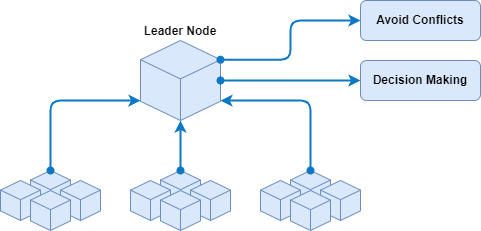

The diagram above was exported from draw.io. Its source (the exported page's mxGraphModel, read from the mxfile embedded in the PNG):
<mxGraphModel dx="984" dy="1311" grid="1" gridSize="10" guides="1" tooltips="1" connect="1" arrows="1" fold="1" page="1" pageScale="1" pageWidth="1169" pageHeight="827" math="0" shadow="0">
  <root>
    <mxCell id="0" />
    <mxCell id="1" parent="0" />
    <mxCell id="15" value="" style="group" parent="1" vertex="1" connectable="0">
      <mxGeometry x="170" y="210" width="100" height="60" as="geometry" />
    </mxCell>
    <mxCell id="12" value="" style="html=1;whiteSpace=wrap;shape=isoCube2;backgroundOutline=1;isoAngle=15;fillColor=#dae8fc;strokeColor=#6c8ebf;" parent="15" vertex="1">
      <mxGeometry x="30" width="40" height="40" as="geometry" />
    </mxCell>
    <mxCell id="11" value="" style="html=1;whiteSpace=wrap;shape=isoCube2;backgroundOutline=1;isoAngle=15;fillColor=#dae8fc;strokeColor=#6c8ebf;" parent="15" vertex="1">
      <mxGeometry y="10" width="40" height="40" as="geometry" />
    </mxCell>
    <mxCell id="13" value="" style="html=1;whiteSpace=wrap;shape=isoCube2;backgroundOutline=1;isoAngle=15;fillColor=#dae8fc;strokeColor=#6c8ebf;" parent="15" vertex="1">
      <mxGeometry x="60" y="10" width="40" height="40" as="geometry" />
    </mxCell>
    <mxCell id="14" value="" style="html=1;whiteSpace=wrap;shape=isoCube2;backgroundOutline=1;isoAngle=15;fillColor=#dae8fc;strokeColor=#6c8ebf;" parent="15" vertex="1">
      <mxGeometry x="30" y="20" width="40" height="40" as="geometry" />
    </mxCell>
    <mxCell id="16" value="" style="group" parent="1" vertex="1" connectable="0">
      <mxGeometry x="40" y="210" width="100" height="60" as="geometry" />
    </mxCell>
    <mxCell id="17" value="" style="html=1;whiteSpace=wrap;shape=isoCube2;backgroundOutline=1;isoAngle=15;fillColor=#dae8fc;strokeColor=#6c8ebf;" parent="16" vertex="1">
      <mxGeometry x="30" width="40" height="40" as="geometry" />
    </mxCell>
    <mxCell id="18" value="" style="html=1;whiteSpace=wrap;shape=isoCube2;backgroundOutline=1;isoAngle=15;fillColor=#dae8fc;strokeColor=#6c8ebf;" parent="16" vertex="1">
      <mxGeometry y="10" width="40" height="40" as="geometry" />
    </mxCell>
    <mxCell id="19" value="" style="html=1;whiteSpace=wrap;shape=isoCube2;backgroundOutline=1;isoAngle=15;fillColor=#dae8fc;strokeColor=#6c8ebf;" parent="16" vertex="1">
      <mxGeometry x="60" y="10" width="40" height="40" as="geometry" />
    </mxCell>
    <mxCell id="20" value="" style="html=1;whiteSpace=wrap;shape=isoCube2;backgroundOutline=1;isoAngle=15;fillColor=#dae8fc;strokeColor=#6c8ebf;" parent="16" vertex="1">
      <mxGeometry x="30" y="20" width="40" height="40" as="geometry" />
    </mxCell>
    <mxCell id="21" value="" style="group" parent="1" vertex="1" connectable="0">
      <mxGeometry x="300" y="210" width="100" height="60" as="geometry" />
    </mxCell>
    <mxCell id="22" value="" style="html=1;whiteSpace=wrap;shape=isoCube2;backgroundOutline=1;isoAngle=15;fillColor=#dae8fc;strokeColor=#6c8ebf;" parent="21" vertex="1">
      <mxGeometry x="30" width="40" height="40" as="geometry" />
    </mxCell>
    <mxCell id="23" value="" style="html=1;whiteSpace=wrap;shape=isoCube2;backgroundOutline=1;isoAngle=15;fillColor=#dae8fc;strokeColor=#6c8ebf;" parent="21" vertex="1">
      <mxGeometry y="10" width="40" height="40" as="geometry" />
    </mxCell>
    <mxCell id="24" value="" style="html=1;whiteSpace=wrap;shape=isoCube2;backgroundOutline=1;isoAngle=15;fillColor=#dae8fc;strokeColor=#6c8ebf;" parent="21" vertex="1">
      <mxGeometry x="60" y="10" width="40" height="40" as="geometry" />
    </mxCell>
    <mxCell id="25" value="" style="html=1;whiteSpace=wrap;shape=isoCube2;backgroundOutline=1;isoAngle=15;fillColor=#dae8fc;strokeColor=#6c8ebf;" parent="21" vertex="1">
      <mxGeometry x="30" y="20" width="40" height="40" as="geometry" />
    </mxCell>
    <mxCell id="26" value="Leader Node" style="html=1;whiteSpace=wrap;shape=isoCube2;backgroundOutline=1;isoAngle=15;fillColor=#dae8fc;strokeColor=#6c8ebf;fontStyle=1;labelPosition=center;verticalLabelPosition=top;align=center;verticalAlign=bottom;" parent="1" vertex="1">
      <mxGeometry x="180" y="80" width="80" height="80" as="geometry" />
    </mxCell>
    <mxCell id="28" style="edgeStyle=orthogonalEdgeStyle;html=1;entryX=0;entryY=0;entryDx=0;entryDy=60.79369927359072;entryPerimeter=0;strokeColor=#0E78C5;startArrow=oval;startFill=1;strokeWidth=2;" parent="1" source="17" target="26" edge="1">
      <mxGeometry relative="1" as="geometry">
        <Array as="points">
          <mxPoint x="90" y="140" />
          <mxPoint x="180" y="140" />
        </Array>
      </mxGeometry>
    </mxCell>
    <mxCell id="29" style="edgeStyle=orthogonalEdgeStyle;html=1;entryX=0;entryY=0;entryDx=80;entryDy=60.79369927359072;entryPerimeter=0;strokeColor=#0E78C5;startArrow=oval;startFill=1;strokeWidth=2;" parent="1" source="22" target="26" edge="1">
      <mxGeometry relative="1" as="geometry">
        <Array as="points">
          <mxPoint x="350" y="140" />
          <mxPoint x="260" y="140" />
        </Array>
      </mxGeometry>
    </mxCell>
    <mxCell id="30" style="edgeStyle=none;html=1;entryX=0.5;entryY=1;entryDx=0;entryDy=0;entryPerimeter=0;strokeColor=#0E78C5;startArrow=oval;startFill=1;strokeWidth=2;" parent="1" source="12" target="26" edge="1">
      <mxGeometry relative="1" as="geometry" />
    </mxCell>
    <mxCell id="31" value="Avoid Conflicts" style="rounded=1;whiteSpace=wrap;html=1;fillColor=#dae8fc;strokeColor=#6c8ebf;fontStyle=1" parent="1" vertex="1">
      <mxGeometry x="400" y="40" width="120" height="40" as="geometry" />
    </mxCell>
    <mxCell id="32" value="Decision Making" style="rounded=1;whiteSpace=wrap;html=1;fillColor=#dae8fc;strokeColor=#6c8ebf;fontStyle=1" parent="1" vertex="1">
      <mxGeometry x="400" y="100" width="120" height="40" as="geometry" />
    </mxCell>
    <mxCell id="33" style="edgeStyle=orthogonalEdgeStyle;html=1;entryX=0;entryY=0.5;entryDx=0;entryDy=0;startArrow=oval;startFill=1;exitX=1;exitY=0.5;exitDx=0;exitDy=0;exitPerimeter=0;strokeColor=#0E78C5;strokeWidth=2;" parent="1" source="26" target="32" edge="1">
      <mxGeometry relative="1" as="geometry" />
    </mxCell>
    <mxCell id="34" style="edgeStyle=orthogonalEdgeStyle;html=1;entryX=0;entryY=0.5;entryDx=0;entryDy=0;startArrow=oval;startFill=1;exitX=0;exitY=0;exitDx=80;exitDy=19.20630072640928;exitPerimeter=0;strokeColor=#0E78C5;strokeWidth=2;" parent="1" source="26" target="31" edge="1">
      <mxGeometry relative="1" as="geometry">
        <mxPoint x="269.9999999999999" y="109.20630072640932" as="sourcePoint" />
        <mxPoint x="410" y="110" as="targetPoint" />
      </mxGeometry>
    </mxCell>
  </root>
</mxGraphModel>